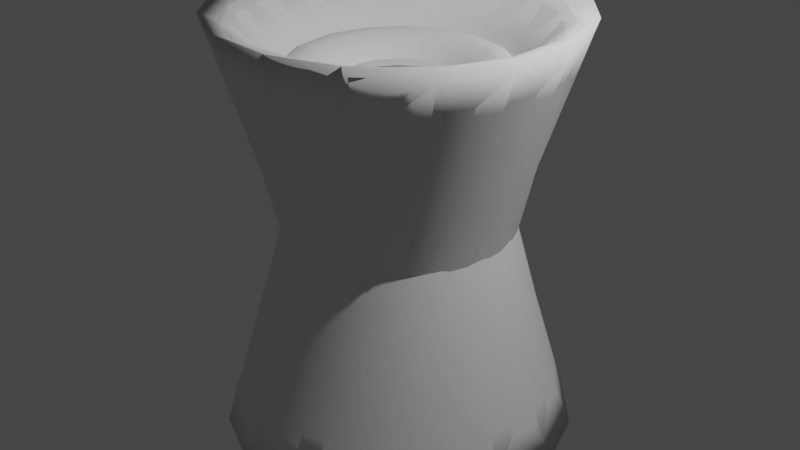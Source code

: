 # Source: jar_1.blend  (saved by Blender 3.2.14; exported with 4.5.12 LTS)
import bpy
from mathutils import Matrix  # noqa: F401  (used for matrix-valued properties, if any)

bpy.ops.wm.read_factory_settings(use_empty=True)
scene = bpy.context.scene
scene.name = 'Scene'

# ---- collections
col_collection = bpy.data.collections.new('Collection'); scene.collection.children.link(col_collection)

# ---- world
world_world = bpy.data.worlds.new('World'); scene.world = world_world
world_world.use_nodes = True; world_world.node_tree.nodes.clear()
_N = world_world.node_tree.nodes; _L = world_world.node_tree.links
n0 = _N.new('ShaderNodeOutputWorld'); n0.name = 'World Output'; n0.location = (300, 300)
n1 = _N.new('ShaderNodeBackground'); n1.name = 'Background'; n1.location = (10, 300)
n1.inputs[0].default_value = (0.05088, 0.05088, 0.05088, 1.0)
_L.new(n1.outputs[0], n0.inputs[0])
n0.is_active_output = True
world_world.color = (0.05088, 0.05088, 0.05088)
world_world.use_sun_shadow = False
world_world.sun_shadow_jitter_overblur = 0.0

# ---- cameras
cam_camera = bpy.data.cameras.new('Camera')
cam_camera.clip_end = 100.0
cam_camera.ortho_scale = 7.314

# ---- lights
light_light = bpy.data.lights.new('Light', 'POINT')
light_light.transmission_factor = 0.0
light_light.energy = 1000.0
light_light.shadow_soft_size = 0.1
light_light.shadow_maximum_resolution = 0.006
light_light.use_absolute_resolution = True

# ---- curves / text
cu_surfsphere = bpy.data.curves.new('SurfSphere', 'CURVE')
cu_surfsphere.dimensions = '3D'
_sp = cu_surfsphere.splines.new('NURBS'); _sp.points.add(39)
_sp.points.foreach_set('co', [-0.6002, 0.0, -1.492, 1.0, -1.6, 0.0, -2.311, 0.7071, -1.0, 0.0, -0.8196, 1.0, -0.3998, 0.0, 0.6724, 0.7071, 0.6002, 0.0, 1.492, 1.0, -0.6002, 0.0, -1.492, 0.7071, -1.6, -1.0, -2.311, 0.5, -1.0, -1.0, -0.8196, 0.7071, -0.3998, -1.0, 0.6724, 0.5, 0.6002, 0.0, 1.492, 0.7071, -0.6002, 0.0, -1.492, 1.0, -0.6002, -1.0, -1.492, 0.7071, 0.0, -1.0, 1.466e-08, 1.0, 0.6002, -1.0, 1.492, 0.7071, 0.6002, 0.0, 1.492, 1.0, -0.6002, 0.0, -1.492, 0.7071, 0.3998, -1.0, -0.6724, 0.5, 1.0, -1.0, 0.8196, 0.7071, 1.6, -1.0, 2.311, 0.5, 0.6002, 0.0, 1.492, 0.7071, -0.6002, 0.0, -1.492, 1.0, 0.3998, 0.0, -0.6724, 0.7071, 1.0, 0.0, 0.8196, 1.0, 1.6, 0.0, 2.311, 0.7071, 0.6002, 0.0, 1.492, 1.0, -0.6002, 0.0, -1.492, 0.7071, 0.3998, 1.0, -0.6724, 0.5, 1.0, 1.0, 0.8196, 0.7071, 1.6, 1.0, 2.311, 0.5, 0.6002, 0.0, 1.492, 0.7071, -0.6002, 0.0, -1.492, 1.0, -0.6002, 1.0, -1.492, 0.7071, 0.0, 1.0, 1.466e-08, 1.0, 0.6002, 1.0, 1.492, 0.7071, 0.6002, 0.0, 1.492, 1.0, -0.6002, 0.0, -1.492, 0.7071, -1.6, 1.0, -2.311, 0.5, -1.0, 1.0, -0.8196, 0.7071, -0.3998, 1.0, 0.6724, 0.5, 0.6002, 0.0, 1.492, 0.7071])
_sp.points.foreach_set('radius', [0.0, 0.0, 0.0, 0.0, 0.0, 0.0, 0.0, 0.0, 0.0, 0.0, 0.0, 0.0, 0.0, 0.0, 0.0, 0.0, 0.0, 0.0, 0.0, 0.0, 0.0, 0.0, 0.0, 0.0, 0.0, 0.0, 0.0, 0.0, 0.0, 0.0, 0.0, 0.0, 0.0, 0.0, 0.0, 0.0, 0.0, 0.0, 0.0, 0.0])
_sp.order_u = 3
_sp.order_v = 3
_sp.resolution_u = 4
_sp.resolution_v = 4
_sp.use_cyclic_v = True
_sp.use_endpoint_u = True
_sp.use_endpoint_v = True
_sp.use_bezier_u = True
_sp.use_bezier_v = True
cu_surfsphere.resolution_u = 4
cu_surfsphere.resolution_v = 4
cu_surfsphere.fill_mode = 'FULL'

# ---- objects
ob_light = bpy.data.objects.new('Light', light_light)
ob_camera = bpy.data.objects.new('Camera', cam_camera)
ob_surfsphere = bpy.data.objects.new('SurfSphere', cu_surfsphere)

# ---- transforms, parenting, visibility, modifiers, constraints
ob_light.location = (4.076, 1.005, 5.904)
ob_light.rotation_euler = (0.6503, 0.05522, 1.866)
ob_light.lock_rotations_4d = False
ob_light.empty_display_type = 'ARROWS'
ob_light.color = (0.0, 0.0, 0.0, 0.0)
ob_light.lineart.crease_threshold = 0.0
ob_camera.location = (7.359, -6.926, 4.958)
ob_camera.rotation_euler = (1.109, 0.0, 0.8149)
ob_camera.lock_rotations_4d = False
ob_camera.empty_display_type = 'ARROWS'
ob_camera.color = (0.0, 0.0, 0.0, 0.0)
ob_camera.display_type = 'WIRE'
ob_camera.lineart.crease_threshold = 0.0
ob_surfsphere.location = (0.0, 0.0, 0.0)
ob_surfsphere.empty_image_offset = (0.0, 0.0)
_m = ob_surfsphere.modifiers.new('Screw', 'SCREW')

# ---- collection membership
col_collection.objects.link(ob_light)
col_collection.objects.link(ob_camera)
col_collection.objects.link(ob_surfsphere)

# ---- scene / render settings (as saved in the file)
scene.camera = ob_camera
scene.frame_start = 1; scene.frame_end = 250; scene.frame_set(1)
scene.render.engine = 'BLENDER_EEVEE_NEXT'
scene.cycles.sampling_pattern = 'TABULATED_SOBOL'
scene.cycles.use_light_tree = False
scene.view_settings.view_transform = 'Filmic'
bpy.context.view_layer.update()
